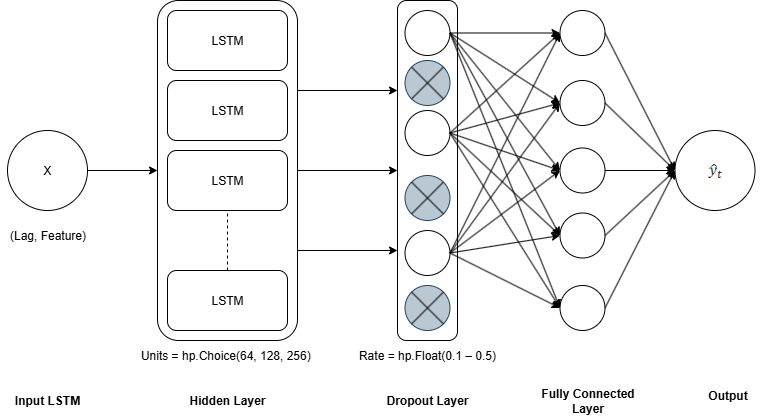

The diagram above was exported from draw.io. Its source (the exported page's mxGraphModel, read from the mxfile embedded in the PNG):
<mxGraphModel dx="1042" dy="562" grid="1" gridSize="10" guides="1" tooltips="1" connect="1" arrows="1" fold="1" page="1" pageScale="1" pageWidth="850" pageHeight="1100" math="0" shadow="0">
  <root>
    <mxCell id="0" />
    <mxCell id="1" parent="0" />
    <mxCell id="5aY4dGdhwKCSFNjpZq11-27" value="" style="rounded=1;whiteSpace=wrap;html=1;" parent="1" vertex="1">
      <mxGeometry x="190" y="150" width="140" height="340" as="geometry" />
    </mxCell>
    <mxCell id="5aY4dGdhwKCSFNjpZq11-1" value="X" style="ellipse;whiteSpace=wrap;html=1;aspect=fixed;" parent="1" vertex="1">
      <mxGeometry x="40" y="280" width="80" height="80" as="geometry" />
    </mxCell>
    <mxCell id="5aY4dGdhwKCSFNjpZq11-3" value="Input LSTM" style="text;html=1;align=center;verticalAlign=middle;whiteSpace=wrap;rounded=0;fontStyle=1" parent="1" vertex="1">
      <mxGeometry x="35" y="535" width="90" height="30" as="geometry" />
    </mxCell>
    <mxCell id="5aY4dGdhwKCSFNjpZq11-4" value="(Lag, Feature)" style="text;html=1;align=center;verticalAlign=middle;whiteSpace=wrap;rounded=0;" parent="1" vertex="1">
      <mxGeometry x="32.5" y="370" width="95" height="30" as="geometry" />
    </mxCell>
    <mxCell id="5aY4dGdhwKCSFNjpZq11-6" value="LSTM" style="rounded=1;whiteSpace=wrap;html=1;" parent="1" vertex="1">
      <mxGeometry x="200" y="160" width="120" height="60" as="geometry" />
    </mxCell>
    <mxCell id="5aY4dGdhwKCSFNjpZq11-7" value="LSTM" style="rounded=1;whiteSpace=wrap;html=1;" parent="1" vertex="1">
      <mxGeometry x="200" y="230" width="120" height="60" as="geometry" />
    </mxCell>
    <mxCell id="5aY4dGdhwKCSFNjpZq11-8" value="LSTM" style="rounded=1;whiteSpace=wrap;html=1;" parent="1" vertex="1">
      <mxGeometry x="200" y="300" width="120" height="60" as="geometry" />
    </mxCell>
    <mxCell id="5aY4dGdhwKCSFNjpZq11-9" value="LSTM" style="rounded=1;whiteSpace=wrap;html=1;" parent="1" vertex="1">
      <mxGeometry x="200" y="420" width="120" height="60" as="geometry" />
    </mxCell>
    <mxCell id="5aY4dGdhwKCSFNjpZq11-10" value="" style="endArrow=none;dashed=1;html=1;rounded=0;entryX=0.5;entryY=1;entryDx=0;entryDy=0;exitX=0.5;exitY=0;exitDx=0;exitDy=0;" parent="1" source="5aY4dGdhwKCSFNjpZq11-9" target="5aY4dGdhwKCSFNjpZq11-8" edge="1">
      <mxGeometry width="50" height="50" relative="1" as="geometry">
        <mxPoint x="235" y="420" as="sourcePoint" />
        <mxPoint x="260" y="370" as="targetPoint" />
      </mxGeometry>
    </mxCell>
    <mxCell id="5aY4dGdhwKCSFNjpZq11-15" value="Hidden Layer" style="text;html=1;align=center;verticalAlign=middle;whiteSpace=wrap;rounded=0;fontStyle=1" parent="1" vertex="1">
      <mxGeometry x="215" y="535" width="90" height="30" as="geometry" />
    </mxCell>
    <mxCell id="5aY4dGdhwKCSFNjpZq11-16" value="Units = hp.Choice(64, 128, 256)&amp;nbsp;" style="text;html=1;align=center;verticalAlign=middle;whiteSpace=wrap;rounded=0;" parent="1" vertex="1">
      <mxGeometry x="171.25" y="490" width="177.5" height="30" as="geometry" />
    </mxCell>
    <mxCell id="5aY4dGdhwKCSFNjpZq11-28" value="" style="endArrow=classic;html=1;rounded=0;exitX=1;exitY=0.5;exitDx=0;exitDy=0;entryX=0;entryY=0.5;entryDx=0;entryDy=0;" parent="1" source="5aY4dGdhwKCSFNjpZq11-1" target="5aY4dGdhwKCSFNjpZq11-27" edge="1">
      <mxGeometry width="50" height="50" relative="1" as="geometry">
        <mxPoint x="340" y="350" as="sourcePoint" />
        <mxPoint x="390" y="300" as="targetPoint" />
      </mxGeometry>
    </mxCell>
    <mxCell id="5aY4dGdhwKCSFNjpZq11-36" value="" style="endArrow=classic;html=1;rounded=0;exitX=1;exitY=0.5;exitDx=0;exitDy=0;entryX=0;entryY=0.5;entryDx=0;entryDy=0;" parent="1" source="5aY4dGdhwKCSFNjpZq11-27" edge="1">
      <mxGeometry width="50" height="50" relative="1" as="geometry">
        <mxPoint x="340" y="350" as="sourcePoint" />
        <mxPoint x="430" y="320" as="targetPoint" />
      </mxGeometry>
    </mxCell>
    <mxCell id="5aY4dGdhwKCSFNjpZq11-44" value="Dropout Layer" style="text;html=1;align=center;verticalAlign=middle;whiteSpace=wrap;rounded=0;fontStyle=1" parent="1" vertex="1">
      <mxGeometry x="415" y="535" width="90" height="30" as="geometry" />
    </mxCell>
    <mxCell id="5aY4dGdhwKCSFNjpZq11-45" value="Rate = hp.Float(0.1 – 0.5)" style="text;html=1;align=center;verticalAlign=middle;whiteSpace=wrap;rounded=0;" parent="1" vertex="1">
      <mxGeometry x="371.25" y="490" width="177.5" height="30" as="geometry" />
    </mxCell>
    <mxCell id="5aY4dGdhwKCSFNjpZq11-46" value="" style="endArrow=classic;html=1;rounded=0;exitX=1;exitY=0.5;exitDx=0;exitDy=0;entryX=0;entryY=0.5;entryDx=0;entryDy=0;" parent="1" edge="1">
      <mxGeometry width="50" height="50" relative="1" as="geometry">
        <mxPoint x="330" y="240" as="sourcePoint" />
        <mxPoint x="430" y="240" as="targetPoint" />
      </mxGeometry>
    </mxCell>
    <mxCell id="5aY4dGdhwKCSFNjpZq11-47" value="" style="endArrow=classic;html=1;rounded=0;exitX=1;exitY=0.5;exitDx=0;exitDy=0;entryX=0;entryY=0.5;entryDx=0;entryDy=0;" parent="1" edge="1">
      <mxGeometry width="50" height="50" relative="1" as="geometry">
        <mxPoint x="330" y="400" as="sourcePoint" />
        <mxPoint x="430" y="400" as="targetPoint" />
      </mxGeometry>
    </mxCell>
    <mxCell id="5aY4dGdhwKCSFNjpZq11-54" value="Fully Connected Layer" style="text;html=1;align=center;verticalAlign=middle;whiteSpace=wrap;rounded=0;fontStyle=1" parent="1" vertex="1">
      <mxGeometry x="567.5" y="535" width="105" height="30" as="geometry" />
    </mxCell>
    <mxCell id="5aY4dGdhwKCSFNjpZq11-55" value="Output" style="text;html=1;align=center;verticalAlign=middle;whiteSpace=wrap;rounded=0;fontStyle=1" parent="1" vertex="1">
      <mxGeometry x="707.5" y="530" width="105" height="30" as="geometry" />
    </mxCell>
    <mxCell id="DzxTOlYGRUDdPt5y5nhX-1" value="" style="rounded=1;whiteSpace=wrap;html=1;" vertex="1" parent="1">
      <mxGeometry x="430" y="150" width="60" height="340" as="geometry" />
    </mxCell>
    <mxCell id="DzxTOlYGRUDdPt5y5nhX-2" value="" style="ellipse;whiteSpace=wrap;html=1;aspect=fixed;" vertex="1" parent="1">
      <mxGeometry x="437.5" y="160" width="45" height="45" as="geometry" />
    </mxCell>
    <mxCell id="DzxTOlYGRUDdPt5y5nhX-3" style="edgeStyle=orthogonalEdgeStyle;rounded=0;orthogonalLoop=1;jettySize=auto;html=1;exitX=0.5;exitY=1;exitDx=0;exitDy=0;" edge="1" parent="1">
      <mxGeometry relative="1" as="geometry">
        <mxPoint x="460" y="390" as="sourcePoint" />
        <mxPoint x="460" y="390" as="targetPoint" />
      </mxGeometry>
    </mxCell>
    <mxCell id="DzxTOlYGRUDdPt5y5nhX-4" value="" style="ellipse;whiteSpace=wrap;html=1;aspect=fixed;fillColor=#bac8d3;strokeColor=#23445d;" vertex="1" parent="1">
      <mxGeometry x="437.5" y="210" width="45" height="45" as="geometry" />
    </mxCell>
    <mxCell id="DzxTOlYGRUDdPt5y5nhX-5" value="" style="ellipse;whiteSpace=wrap;html=1;aspect=fixed;" vertex="1" parent="1">
      <mxGeometry x="437.5" y="260" width="45" height="45" as="geometry" />
    </mxCell>
    <mxCell id="DzxTOlYGRUDdPt5y5nhX-6" value="" style="ellipse;whiteSpace=wrap;html=1;aspect=fixed;fillColor=#bac8d3;strokeColor=#23445d;" vertex="1" parent="1">
      <mxGeometry x="437.5" y="325" width="45" height="45" as="geometry" />
    </mxCell>
    <mxCell id="DzxTOlYGRUDdPt5y5nhX-7" value="" style="ellipse;whiteSpace=wrap;html=1;aspect=fixed;fillColor=#bac8d3;strokeColor=#23445d;" vertex="1" parent="1">
      <mxGeometry x="437.5" y="435" width="45" height="45" as="geometry" />
    </mxCell>
    <mxCell id="DzxTOlYGRUDdPt5y5nhX-8" value="" style="ellipse;whiteSpace=wrap;html=1;aspect=fixed;" vertex="1" parent="1">
      <mxGeometry x="437.5" y="380" width="45" height="45" as="geometry" />
    </mxCell>
    <mxCell id="DzxTOlYGRUDdPt5y5nhX-9" value="" style="endArrow=none;html=1;rounded=0;entryX=0;entryY=0;entryDx=0;entryDy=0;exitX=1;exitY=1;exitDx=0;exitDy=0;" edge="1" parent="1" source="DzxTOlYGRUDdPt5y5nhX-4" target="DzxTOlYGRUDdPt5y5nhX-4">
      <mxGeometry width="50" height="50" relative="1" as="geometry">
        <mxPoint x="340" y="350" as="sourcePoint" />
        <mxPoint x="390" y="300" as="targetPoint" />
      </mxGeometry>
    </mxCell>
    <mxCell id="DzxTOlYGRUDdPt5y5nhX-10" value="" style="endArrow=none;html=1;rounded=0;entryX=1;entryY=0;entryDx=0;entryDy=0;exitX=0;exitY=1;exitDx=0;exitDy=0;" edge="1" parent="1" source="DzxTOlYGRUDdPt5y5nhX-4" target="DzxTOlYGRUDdPt5y5nhX-4">
      <mxGeometry width="50" height="50" relative="1" as="geometry">
        <mxPoint x="340" y="350" as="sourcePoint" />
        <mxPoint x="390" y="300" as="targetPoint" />
      </mxGeometry>
    </mxCell>
    <mxCell id="DzxTOlYGRUDdPt5y5nhX-11" value="" style="endArrow=none;html=1;rounded=0;entryX=1;entryY=0;entryDx=0;entryDy=0;exitX=0;exitY=1;exitDx=0;exitDy=0;" edge="1" parent="1" source="DzxTOlYGRUDdPt5y5nhX-6" target="DzxTOlYGRUDdPt5y5nhX-6">
      <mxGeometry width="50" height="50" relative="1" as="geometry">
        <mxPoint x="340" y="350" as="sourcePoint" />
        <mxPoint x="390" y="300" as="targetPoint" />
      </mxGeometry>
    </mxCell>
    <mxCell id="DzxTOlYGRUDdPt5y5nhX-12" value="" style="endArrow=none;html=1;rounded=0;entryX=0;entryY=0;entryDx=0;entryDy=0;exitX=1;exitY=1;exitDx=0;exitDy=0;" edge="1" parent="1" source="DzxTOlYGRUDdPt5y5nhX-6" target="DzxTOlYGRUDdPt5y5nhX-6">
      <mxGeometry width="50" height="50" relative="1" as="geometry">
        <mxPoint x="340" y="350" as="sourcePoint" />
        <mxPoint x="390" y="300" as="targetPoint" />
      </mxGeometry>
    </mxCell>
    <mxCell id="DzxTOlYGRUDdPt5y5nhX-13" value="" style="endArrow=none;html=1;rounded=0;entryX=1;entryY=1;entryDx=0;entryDy=0;exitX=0;exitY=0;exitDx=0;exitDy=0;" edge="1" parent="1" source="DzxTOlYGRUDdPt5y5nhX-7" target="DzxTOlYGRUDdPt5y5nhX-7">
      <mxGeometry width="50" height="50" relative="1" as="geometry">
        <mxPoint x="340" y="350" as="sourcePoint" />
        <mxPoint x="390" y="300" as="targetPoint" />
      </mxGeometry>
    </mxCell>
    <mxCell id="DzxTOlYGRUDdPt5y5nhX-14" value="" style="endArrow=none;html=1;rounded=0;entryX=1;entryY=0;entryDx=0;entryDy=0;exitX=0;exitY=1;exitDx=0;exitDy=0;" edge="1" parent="1" source="DzxTOlYGRUDdPt5y5nhX-7" target="DzxTOlYGRUDdPt5y5nhX-7">
      <mxGeometry width="50" height="50" relative="1" as="geometry">
        <mxPoint x="340" y="350" as="sourcePoint" />
        <mxPoint x="390" y="300" as="targetPoint" />
      </mxGeometry>
    </mxCell>
    <mxCell id="DzxTOlYGRUDdPt5y5nhX-15" value="&lt;span style=&quot;font-size:12.0pt;mso-bidi-font-size:11.0pt;line-height:107%;&lt;br/&gt;font-family:&amp;quot;Times New Roman&amp;quot;,serif;mso-fareast-font-family:&amp;quot;Times New Roman&amp;quot;;&lt;br/&gt;mso-fareast-theme-font:minor-fareast;mso-bidi-theme-font:minor-bidi;mso-font-kerning:&lt;br/&gt;0pt;mso-ligatures:none;mso-ansi-language:EN-US;mso-fareast-language:JA;&lt;br/&gt;mso-bidi-language:AR-SA&quot; lang=&quot;EN-US&quot;&gt;&lt;img src=&quot;data:image/png,(base64 omitted: 564 chars)&quot; height=&quot;20&quot; width=&quot;14&quot;&gt;&lt;/span&gt;" style="ellipse;whiteSpace=wrap;html=1;aspect=fixed;" vertex="1" parent="1">
      <mxGeometry x="707.5" y="280" width="80" height="80" as="geometry" />
    </mxCell>
    <mxCell id="DzxTOlYGRUDdPt5y5nhX-16" value="" style="ellipse;whiteSpace=wrap;html=1;aspect=fixed;" vertex="1" parent="1">
      <mxGeometry x="592.5" y="160" width="45" height="45" as="geometry" />
    </mxCell>
    <mxCell id="DzxTOlYGRUDdPt5y5nhX-17" value="" style="ellipse;whiteSpace=wrap;html=1;aspect=fixed;" vertex="1" parent="1">
      <mxGeometry x="592.5" y="230" width="45" height="45" as="geometry" />
    </mxCell>
    <mxCell id="DzxTOlYGRUDdPt5y5nhX-18" value="" style="ellipse;whiteSpace=wrap;html=1;aspect=fixed;" vertex="1" parent="1">
      <mxGeometry x="592.5" y="297.5" width="45" height="45" as="geometry" />
    </mxCell>
    <mxCell id="DzxTOlYGRUDdPt5y5nhX-19" value="" style="ellipse;whiteSpace=wrap;html=1;aspect=fixed;" vertex="1" parent="1">
      <mxGeometry x="592.5" y="435" width="45" height="45" as="geometry" />
    </mxCell>
    <mxCell id="DzxTOlYGRUDdPt5y5nhX-20" value="" style="ellipse;whiteSpace=wrap;html=1;aspect=fixed;" vertex="1" parent="1">
      <mxGeometry x="592.5" y="362.5" width="45" height="45" as="geometry" />
    </mxCell>
    <mxCell id="DzxTOlYGRUDdPt5y5nhX-21" value="" style="endArrow=classic;html=1;rounded=0;exitX=1;exitY=0.5;exitDx=0;exitDy=0;entryX=0;entryY=0.5;entryDx=0;entryDy=0;" edge="1" parent="1" source="DzxTOlYGRUDdPt5y5nhX-2" target="DzxTOlYGRUDdPt5y5nhX-16">
      <mxGeometry width="50" height="50" relative="1" as="geometry">
        <mxPoint x="522.5" y="120" as="sourcePoint" />
        <mxPoint x="572.5" y="70" as="targetPoint" />
      </mxGeometry>
    </mxCell>
    <mxCell id="DzxTOlYGRUDdPt5y5nhX-22" value="" style="endArrow=classic;html=1;rounded=0;exitX=1;exitY=0.5;exitDx=0;exitDy=0;entryX=0;entryY=0.5;entryDx=0;entryDy=0;" edge="1" parent="1" source="DzxTOlYGRUDdPt5y5nhX-2" target="DzxTOlYGRUDdPt5y5nhX-17">
      <mxGeometry width="50" height="50" relative="1" as="geometry">
        <mxPoint x="542.5" y="130" as="sourcePoint" />
        <mxPoint x="652.5" y="120" as="targetPoint" />
      </mxGeometry>
    </mxCell>
    <mxCell id="DzxTOlYGRUDdPt5y5nhX-23" value="" style="endArrow=classic;html=1;rounded=0;exitX=1;exitY=0.5;exitDx=0;exitDy=0;entryX=0;entryY=0.5;entryDx=0;entryDy=0;" edge="1" parent="1" source="DzxTOlYGRUDdPt5y5nhX-2" target="DzxTOlYGRUDdPt5y5nhX-18">
      <mxGeometry width="50" height="50" relative="1" as="geometry">
        <mxPoint x="532.5" y="100" as="sourcePoint" />
        <mxPoint x="642.5" y="90" as="targetPoint" />
      </mxGeometry>
    </mxCell>
    <mxCell id="DzxTOlYGRUDdPt5y5nhX-24" value="" style="endArrow=classic;html=1;rounded=0;exitX=1;exitY=0.5;exitDx=0;exitDy=0;entryX=0;entryY=0.5;entryDx=0;entryDy=0;" edge="1" parent="1" source="DzxTOlYGRUDdPt5y5nhX-2" target="DzxTOlYGRUDdPt5y5nhX-20">
      <mxGeometry width="50" height="50" relative="1" as="geometry">
        <mxPoint x="532.5" y="100" as="sourcePoint" />
        <mxPoint x="642.5" y="90" as="targetPoint" />
      </mxGeometry>
    </mxCell>
    <mxCell id="DzxTOlYGRUDdPt5y5nhX-25" value="" style="endArrow=classic;html=1;rounded=0;exitX=1;exitY=0.5;exitDx=0;exitDy=0;entryX=0;entryY=0.5;entryDx=0;entryDy=0;" edge="1" parent="1" source="DzxTOlYGRUDdPt5y5nhX-2" target="DzxTOlYGRUDdPt5y5nhX-19">
      <mxGeometry width="50" height="50" relative="1" as="geometry">
        <mxPoint x="562.5" y="140" as="sourcePoint" />
        <mxPoint x="672.5" y="130" as="targetPoint" />
      </mxGeometry>
    </mxCell>
    <mxCell id="DzxTOlYGRUDdPt5y5nhX-26" value="" style="endArrow=classic;html=1;rounded=0;exitX=1;exitY=0.5;exitDx=0;exitDy=0;entryX=0;entryY=0.5;entryDx=0;entryDy=0;" edge="1" parent="1" source="DzxTOlYGRUDdPt5y5nhX-5" target="DzxTOlYGRUDdPt5y5nhX-16">
      <mxGeometry width="50" height="50" relative="1" as="geometry">
        <mxPoint x="512.5" y="110" as="sourcePoint" />
        <mxPoint x="622.5" y="100" as="targetPoint" />
      </mxGeometry>
    </mxCell>
    <mxCell id="DzxTOlYGRUDdPt5y5nhX-27" value="" style="endArrow=classic;html=1;rounded=0;exitX=1;exitY=0.5;exitDx=0;exitDy=0;entryX=0;entryY=0.5;entryDx=0;entryDy=0;" edge="1" parent="1" source="DzxTOlYGRUDdPt5y5nhX-5" target="DzxTOlYGRUDdPt5y5nhX-17">
      <mxGeometry width="50" height="50" relative="1" as="geometry">
        <mxPoint x="532.5" y="100" as="sourcePoint" />
        <mxPoint x="642.5" y="90" as="targetPoint" />
      </mxGeometry>
    </mxCell>
    <mxCell id="DzxTOlYGRUDdPt5y5nhX-28" value="" style="endArrow=classic;html=1;rounded=0;exitX=1;exitY=0.5;exitDx=0;exitDy=0;entryX=0;entryY=0.5;entryDx=0;entryDy=0;" edge="1" parent="1" source="DzxTOlYGRUDdPt5y5nhX-5" target="DzxTOlYGRUDdPt5y5nhX-18">
      <mxGeometry width="50" height="50" relative="1" as="geometry">
        <mxPoint x="542.5" y="100" as="sourcePoint" />
        <mxPoint x="652.5" y="110" as="targetPoint" />
      </mxGeometry>
    </mxCell>
    <mxCell id="DzxTOlYGRUDdPt5y5nhX-29" value="" style="endArrow=classic;html=1;rounded=0;exitX=1;exitY=0.5;exitDx=0;exitDy=0;entryX=0;entryY=0.5;entryDx=0;entryDy=0;" edge="1" parent="1" source="DzxTOlYGRUDdPt5y5nhX-5" target="DzxTOlYGRUDdPt5y5nhX-20">
      <mxGeometry width="50" height="50" relative="1" as="geometry">
        <mxPoint x="562.5" y="110" as="sourcePoint" />
        <mxPoint x="672.5" y="100" as="targetPoint" />
      </mxGeometry>
    </mxCell>
    <mxCell id="DzxTOlYGRUDdPt5y5nhX-30" value="" style="endArrow=classic;html=1;rounded=0;exitX=1;exitY=0.5;exitDx=0;exitDy=0;entryX=0;entryY=0.5;entryDx=0;entryDy=0;" edge="1" parent="1" source="DzxTOlYGRUDdPt5y5nhX-5" target="DzxTOlYGRUDdPt5y5nhX-19">
      <mxGeometry width="50" height="50" relative="1" as="geometry">
        <mxPoint x="512.5" y="130" as="sourcePoint" />
        <mxPoint x="622.5" y="120" as="targetPoint" />
      </mxGeometry>
    </mxCell>
    <mxCell id="DzxTOlYGRUDdPt5y5nhX-31" value="" style="endArrow=classic;html=1;rounded=0;exitX=1;exitY=0.5;exitDx=0;exitDy=0;entryX=0;entryY=0.5;entryDx=0;entryDy=0;" edge="1" parent="1" source="DzxTOlYGRUDdPt5y5nhX-8" target="DzxTOlYGRUDdPt5y5nhX-16">
      <mxGeometry width="50" height="50" relative="1" as="geometry">
        <mxPoint x="502.5" y="130" as="sourcePoint" />
        <mxPoint x="612.5" y="120" as="targetPoint" />
      </mxGeometry>
    </mxCell>
    <mxCell id="DzxTOlYGRUDdPt5y5nhX-32" value="" style="endArrow=classic;html=1;rounded=0;exitX=1;exitY=0.5;exitDx=0;exitDy=0;entryX=0;entryY=0.5;entryDx=0;entryDy=0;" edge="1" parent="1" source="DzxTOlYGRUDdPt5y5nhX-8" target="DzxTOlYGRUDdPt5y5nhX-17">
      <mxGeometry width="50" height="50" relative="1" as="geometry">
        <mxPoint x="492.5" y="120" as="sourcePoint" />
        <mxPoint x="602.5" y="110" as="targetPoint" />
      </mxGeometry>
    </mxCell>
    <mxCell id="DzxTOlYGRUDdPt5y5nhX-33" value="" style="endArrow=classic;html=1;rounded=0;exitX=1;exitY=0.5;exitDx=0;exitDy=0;entryX=0;entryY=0.5;entryDx=0;entryDy=0;" edge="1" parent="1" source="DzxTOlYGRUDdPt5y5nhX-8" target="DzxTOlYGRUDdPt5y5nhX-18">
      <mxGeometry width="50" height="50" relative="1" as="geometry">
        <mxPoint x="512.5" y="110" as="sourcePoint" />
        <mxPoint x="622.5" y="100" as="targetPoint" />
      </mxGeometry>
    </mxCell>
    <mxCell id="DzxTOlYGRUDdPt5y5nhX-34" value="" style="endArrow=classic;html=1;rounded=0;exitX=1;exitY=0.5;exitDx=0;exitDy=0;entryX=0;entryY=0.5;entryDx=0;entryDy=0;" edge="1" parent="1" source="DzxTOlYGRUDdPt5y5nhX-8" target="DzxTOlYGRUDdPt5y5nhX-20">
      <mxGeometry width="50" height="50" relative="1" as="geometry">
        <mxPoint x="522.5" y="110" as="sourcePoint" />
        <mxPoint x="632.5" y="100" as="targetPoint" />
      </mxGeometry>
    </mxCell>
    <mxCell id="DzxTOlYGRUDdPt5y5nhX-35" value="" style="endArrow=classic;html=1;rounded=0;exitX=1;exitY=0.5;exitDx=0;exitDy=0;entryX=0;entryY=0.5;entryDx=0;entryDy=0;" edge="1" parent="1" source="DzxTOlYGRUDdPt5y5nhX-8" target="DzxTOlYGRUDdPt5y5nhX-19">
      <mxGeometry width="50" height="50" relative="1" as="geometry">
        <mxPoint x="552.5" y="90" as="sourcePoint" />
        <mxPoint x="662.5" y="80" as="targetPoint" />
      </mxGeometry>
    </mxCell>
    <mxCell id="DzxTOlYGRUDdPt5y5nhX-36" value="" style="endArrow=classic;html=1;rounded=0;exitX=1;exitY=0.5;exitDx=0;exitDy=0;entryX=0;entryY=0.5;entryDx=0;entryDy=0;" edge="1" parent="1" source="DzxTOlYGRUDdPt5y5nhX-16" target="DzxTOlYGRUDdPt5y5nhX-15">
      <mxGeometry width="50" height="50" relative="1" as="geometry">
        <mxPoint x="682.5" y="180" as="sourcePoint" />
        <mxPoint x="792.5" y="170" as="targetPoint" />
      </mxGeometry>
    </mxCell>
    <mxCell id="DzxTOlYGRUDdPt5y5nhX-37" value="" style="endArrow=classic;html=1;rounded=0;exitX=1;exitY=0.5;exitDx=0;exitDy=0;entryX=0;entryY=0.5;entryDx=0;entryDy=0;" edge="1" parent="1" source="DzxTOlYGRUDdPt5y5nhX-17" target="DzxTOlYGRUDdPt5y5nhX-15">
      <mxGeometry width="50" height="50" relative="1" as="geometry">
        <mxPoint x="722.5" y="210" as="sourcePoint" />
        <mxPoint x="832.5" y="200" as="targetPoint" />
      </mxGeometry>
    </mxCell>
    <mxCell id="DzxTOlYGRUDdPt5y5nhX-38" value="" style="endArrow=classic;html=1;rounded=0;exitX=1;exitY=0.5;exitDx=0;exitDy=0;entryX=0;entryY=0.5;entryDx=0;entryDy=0;" edge="1" parent="1" source="DzxTOlYGRUDdPt5y5nhX-18" target="DzxTOlYGRUDdPt5y5nhX-15">
      <mxGeometry width="50" height="50" relative="1" as="geometry">
        <mxPoint x="662.5" y="380" as="sourcePoint" />
        <mxPoint x="772.5" y="370" as="targetPoint" />
      </mxGeometry>
    </mxCell>
    <mxCell id="DzxTOlYGRUDdPt5y5nhX-39" value="" style="endArrow=classic;html=1;rounded=0;exitX=1;exitY=0.5;exitDx=0;exitDy=0;entryX=0;entryY=0.5;entryDx=0;entryDy=0;" edge="1" parent="1" source="DzxTOlYGRUDdPt5y5nhX-20" target="DzxTOlYGRUDdPt5y5nhX-15">
      <mxGeometry width="50" height="50" relative="1" as="geometry">
        <mxPoint x="692.5" y="410" as="sourcePoint" />
        <mxPoint x="802.5" y="400" as="targetPoint" />
      </mxGeometry>
    </mxCell>
    <mxCell id="DzxTOlYGRUDdPt5y5nhX-40" value="" style="endArrow=classic;html=1;rounded=0;exitX=1;exitY=0.5;exitDx=0;exitDy=0;entryX=0;entryY=0.5;entryDx=0;entryDy=0;" edge="1" parent="1" source="DzxTOlYGRUDdPt5y5nhX-19" target="DzxTOlYGRUDdPt5y5nhX-15">
      <mxGeometry width="50" height="50" relative="1" as="geometry">
        <mxPoint x="682.5" y="460" as="sourcePoint" />
        <mxPoint x="792.5" y="450" as="targetPoint" />
      </mxGeometry>
    </mxCell>
  </root>
</mxGraphModel>